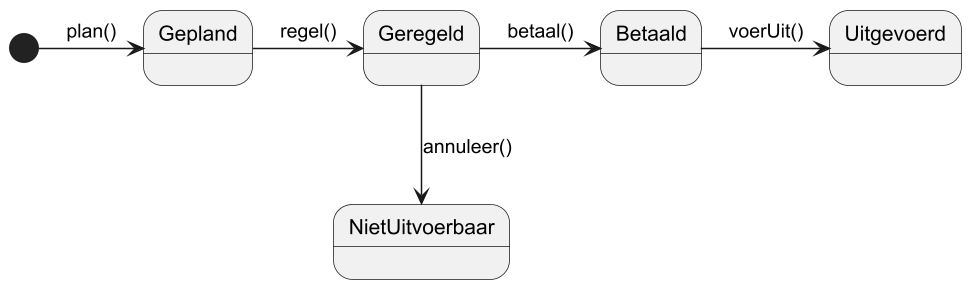

The diagram above was rendered by PlantUML. Its source (embedded in the PNG):
@startuml


state Gepland {
}

state Geregeld {
}

state Betaald {
}

state NietUitvoerbaar {
}

state Uitgevoerd {

}

[*] ->Gepland: plan()
Gepland ->Geregeld: regel()
Geregeld -> Betaald: betaal()
Geregeld --> NietUitvoerbaar: annuleer()
Betaald -> Uitgevoerd: voerUit()
@enduml